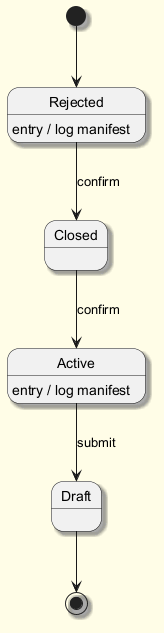

The diagram above was rendered by PlantUML. Its source (embedded in the PNG):
@startuml
skinparam backgroundColor #FFFDE7
skinparam classBackgroundColor #FFF9C4
skinparam classBorderColor #F57F17
skinparam shadowing true
[*] --> Rejected
Rejected --> Closed : confirm
Rejected : entry / log manifest
Closed --> Active : confirm
Active --> Draft : submit
Active : entry / log manifest
Draft --> [*]
@enduml